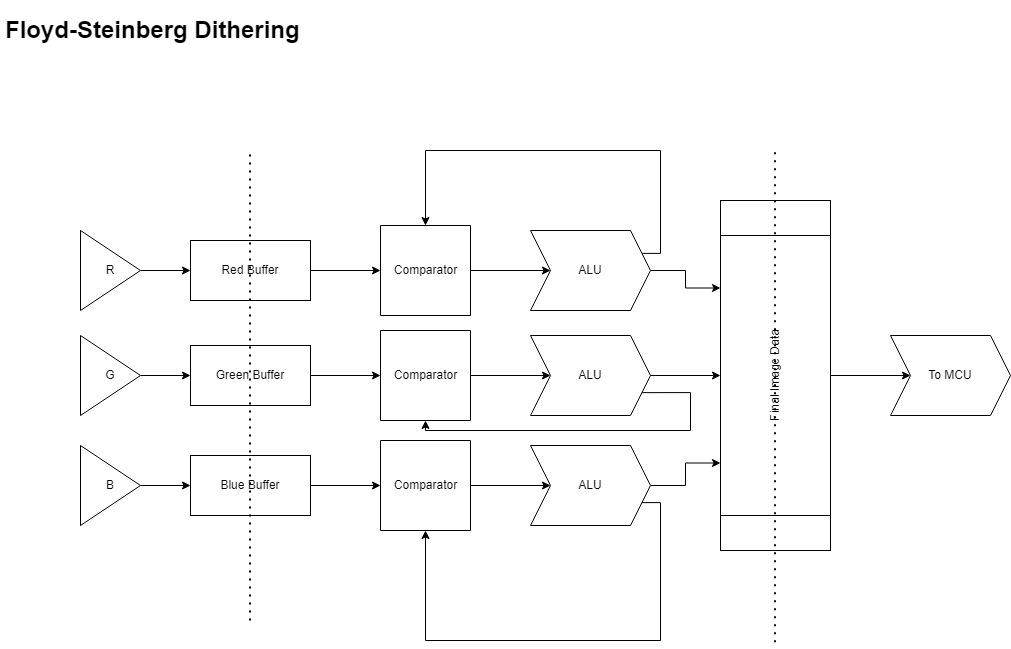

The diagram above was exported from draw.io. Its source (the exported page's mxGraphModel, read from the mxfile embedded in the PNG):
<mxGraphModel dx="1050" dy="1653" grid="1" gridSize="10" guides="1" tooltips="1" connect="1" arrows="1" fold="1" page="1" pageScale="1" pageWidth="850" pageHeight="1100" math="0" shadow="0">
  <root>
    <mxCell id="0" />
    <mxCell id="1" parent="0" />
    <mxCell id="RPvP9oJDMimQl4wZ2Ckf-16" value="" style="edgeStyle=orthogonalEdgeStyle;rounded=0;orthogonalLoop=1;jettySize=auto;html=1;" parent="1" source="RPvP9oJDMimQl4wZ2Ckf-1" target="RPvP9oJDMimQl4wZ2Ckf-15" edge="1">
      <mxGeometry relative="1" as="geometry" />
    </mxCell>
    <mxCell id="RPvP9oJDMimQl4wZ2Ckf-1" value="R" style="triangle;whiteSpace=wrap;html=1;" parent="1" vertex="1">
      <mxGeometry x="80" y="100" width="60" height="80" as="geometry" />
    </mxCell>
    <mxCell id="RPvP9oJDMimQl4wZ2Ckf-5" value="" style="swimlane;startSize=0;" parent="1" vertex="1">
      <mxGeometry x="380" y="95" width="90" height="90" as="geometry" />
    </mxCell>
    <mxCell id="RPvP9oJDMimQl4wZ2Ckf-9" value="Comparator" style="text;html=1;align=center;verticalAlign=middle;resizable=0;points=[];autosize=1;strokeColor=none;fillColor=none;" parent="RPvP9oJDMimQl4wZ2Ckf-5" vertex="1">
      <mxGeometry y="30" width="90" height="30" as="geometry" />
    </mxCell>
    <mxCell id="RPvP9oJDMimQl4wZ2Ckf-12" value="" style="edgeStyle=orthogonalEdgeStyle;rounded=0;orthogonalLoop=1;jettySize=auto;html=1;entryX=0;entryY=0.5;entryDx=0;entryDy=0;" parent="1" source="RPvP9oJDMimQl4wZ2Ckf-9" target="CyOtv-yPDXmOrcRfvYqK-26" edge="1">
      <mxGeometry relative="1" as="geometry">
        <mxPoint x="530" y="140" as="targetPoint" />
      </mxGeometry>
    </mxCell>
    <mxCell id="RPvP9oJDMimQl4wZ2Ckf-17" value="" style="edgeStyle=orthogonalEdgeStyle;rounded=0;orthogonalLoop=1;jettySize=auto;html=1;" parent="1" source="RPvP9oJDMimQl4wZ2Ckf-15" target="RPvP9oJDMimQl4wZ2Ckf-9" edge="1">
      <mxGeometry relative="1" as="geometry" />
    </mxCell>
    <mxCell id="RPvP9oJDMimQl4wZ2Ckf-15" value="Red Buffer" style="whiteSpace=wrap;html=1;" parent="1" vertex="1">
      <mxGeometry x="190" y="110" width="120" height="60" as="geometry" />
    </mxCell>
    <mxCell id="RPvP9oJDMimQl4wZ2Ckf-20" value="&lt;h1&gt;Floyd-Steinberg Dithering&lt;/h1&gt;" style="text;html=1;strokeColor=none;fillColor=none;spacing=5;spacingTop=-20;whiteSpace=wrap;overflow=hidden;rounded=0;" parent="1" vertex="1">
      <mxGeometry y="-120" width="370" height="120" as="geometry" />
    </mxCell>
    <mxCell id="CyOtv-yPDXmOrcRfvYqK-5" value="" style="edgeStyle=orthogonalEdgeStyle;rounded=0;orthogonalLoop=1;jettySize=auto;html=1;" parent="1" source="CyOtv-yPDXmOrcRfvYqK-6" target="CyOtv-yPDXmOrcRfvYqK-12" edge="1">
      <mxGeometry relative="1" as="geometry" />
    </mxCell>
    <mxCell id="CyOtv-yPDXmOrcRfvYqK-6" value="G" style="triangle;whiteSpace=wrap;html=1;" parent="1" vertex="1">
      <mxGeometry x="80" y="205" width="60" height="80" as="geometry" />
    </mxCell>
    <mxCell id="CyOtv-yPDXmOrcRfvYqK-7" value="" style="swimlane;startSize=0;" parent="1" vertex="1">
      <mxGeometry x="380" y="200" width="90" height="90" as="geometry" />
    </mxCell>
    <mxCell id="CyOtv-yPDXmOrcRfvYqK-8" value="Comparator" style="text;html=1;align=center;verticalAlign=middle;resizable=0;points=[];autosize=1;strokeColor=none;fillColor=none;" parent="CyOtv-yPDXmOrcRfvYqK-7" vertex="1">
      <mxGeometry y="30" width="90" height="30" as="geometry" />
    </mxCell>
    <mxCell id="CyOtv-yPDXmOrcRfvYqK-10" value="" style="edgeStyle=orthogonalEdgeStyle;rounded=0;orthogonalLoop=1;jettySize=auto;html=1;entryX=0;entryY=0.5;entryDx=0;entryDy=0;" parent="1" source="CyOtv-yPDXmOrcRfvYqK-8" target="CyOtv-yPDXmOrcRfvYqK-25" edge="1">
      <mxGeometry relative="1" as="geometry">
        <mxPoint x="510" y="250" as="targetPoint" />
      </mxGeometry>
    </mxCell>
    <mxCell id="CyOtv-yPDXmOrcRfvYqK-11" value="" style="edgeStyle=orthogonalEdgeStyle;rounded=0;orthogonalLoop=1;jettySize=auto;html=1;" parent="1" source="CyOtv-yPDXmOrcRfvYqK-12" target="CyOtv-yPDXmOrcRfvYqK-8" edge="1">
      <mxGeometry relative="1" as="geometry" />
    </mxCell>
    <mxCell id="CyOtv-yPDXmOrcRfvYqK-12" value="Green Buffer" style="whiteSpace=wrap;html=1;" parent="1" vertex="1">
      <mxGeometry x="190" y="215" width="120" height="60" as="geometry" />
    </mxCell>
    <mxCell id="CyOtv-yPDXmOrcRfvYqK-13" value="" style="edgeStyle=orthogonalEdgeStyle;rounded=0;orthogonalLoop=1;jettySize=auto;html=1;" parent="1" source="CyOtv-yPDXmOrcRfvYqK-14" target="CyOtv-yPDXmOrcRfvYqK-20" edge="1">
      <mxGeometry relative="1" as="geometry" />
    </mxCell>
    <mxCell id="CyOtv-yPDXmOrcRfvYqK-14" value="B" style="triangle;whiteSpace=wrap;html=1;" parent="1" vertex="1">
      <mxGeometry x="80" y="315" width="60" height="80" as="geometry" />
    </mxCell>
    <mxCell id="CyOtv-yPDXmOrcRfvYqK-15" value="" style="swimlane;startSize=0;" parent="1" vertex="1">
      <mxGeometry x="380" y="310" width="90" height="90" as="geometry" />
    </mxCell>
    <mxCell id="CyOtv-yPDXmOrcRfvYqK-16" value="Comparator" style="text;html=1;align=center;verticalAlign=middle;resizable=0;points=[];autosize=1;strokeColor=none;fillColor=none;" parent="CyOtv-yPDXmOrcRfvYqK-15" vertex="1">
      <mxGeometry y="30" width="90" height="30" as="geometry" />
    </mxCell>
    <mxCell id="CyOtv-yPDXmOrcRfvYqK-18" value="" style="edgeStyle=orthogonalEdgeStyle;rounded=0;orthogonalLoop=1;jettySize=auto;html=1;entryX=0;entryY=0.5;entryDx=0;entryDy=0;" parent="1" source="CyOtv-yPDXmOrcRfvYqK-16" target="CyOtv-yPDXmOrcRfvYqK-24" edge="1">
      <mxGeometry relative="1" as="geometry">
        <mxPoint x="545" y="355" as="targetPoint" />
      </mxGeometry>
    </mxCell>
    <mxCell id="CyOtv-yPDXmOrcRfvYqK-19" value="" style="edgeStyle=orthogonalEdgeStyle;rounded=0;orthogonalLoop=1;jettySize=auto;html=1;" parent="1" source="CyOtv-yPDXmOrcRfvYqK-20" target="CyOtv-yPDXmOrcRfvYqK-16" edge="1">
      <mxGeometry relative="1" as="geometry" />
    </mxCell>
    <mxCell id="CyOtv-yPDXmOrcRfvYqK-20" value="Blue Buffer" style="whiteSpace=wrap;html=1;" parent="1" vertex="1">
      <mxGeometry x="190" y="325" width="120" height="60" as="geometry" />
    </mxCell>
    <mxCell id="CyOtv-yPDXmOrcRfvYqK-23" style="edgeStyle=orthogonalEdgeStyle;rounded=0;orthogonalLoop=1;jettySize=auto;html=1;exitX=0.5;exitY=1;exitDx=0;exitDy=0;entryX=0;entryY=0.5;entryDx=0;entryDy=0;" parent="1" source="CyOtv-yPDXmOrcRfvYqK-21" target="CyOtv-yPDXmOrcRfvYqK-22" edge="1">
      <mxGeometry relative="1" as="geometry" />
    </mxCell>
    <mxCell id="CyOtv-yPDXmOrcRfvYqK-21" value="Final Image Data" style="shape=process;whiteSpace=wrap;html=1;backgroundOutline=1;rotation=-90;" parent="1" vertex="1">
      <mxGeometry x="600" y="190" width="350" height="110" as="geometry" />
    </mxCell>
    <mxCell id="CyOtv-yPDXmOrcRfvYqK-22" value="To MCU" style="shape=step;perimeter=stepPerimeter;whiteSpace=wrap;html=1;fixedSize=1;" parent="1" vertex="1">
      <mxGeometry x="890" y="205" width="120" height="80" as="geometry" />
    </mxCell>
    <mxCell id="CyOtv-yPDXmOrcRfvYqK-32" style="edgeStyle=orthogonalEdgeStyle;rounded=0;orthogonalLoop=1;jettySize=auto;html=1;exitX=1;exitY=0.5;exitDx=0;exitDy=0;entryX=0.25;entryY=0;entryDx=0;entryDy=0;" parent="1" source="CyOtv-yPDXmOrcRfvYqK-24" target="CyOtv-yPDXmOrcRfvYqK-21" edge="1">
      <mxGeometry relative="1" as="geometry" />
    </mxCell>
    <mxCell id="CyOtv-yPDXmOrcRfvYqK-33" style="edgeStyle=orthogonalEdgeStyle;rounded=0;orthogonalLoop=1;jettySize=auto;html=1;exitX=1;exitY=0.75;exitDx=0;exitDy=0;entryX=0.5;entryY=1;entryDx=0;entryDy=0;" parent="1" source="CyOtv-yPDXmOrcRfvYqK-24" target="CyOtv-yPDXmOrcRfvYqK-15" edge="1">
      <mxGeometry relative="1" as="geometry">
        <mxPoint x="670" y="480" as="targetPoint" />
        <Array as="points">
          <mxPoint x="660" y="372" />
          <mxPoint x="660" y="510" />
          <mxPoint x="425" y="510" />
        </Array>
      </mxGeometry>
    </mxCell>
    <mxCell id="CyOtv-yPDXmOrcRfvYqK-24" value="ALU" style="shape=step;perimeter=stepPerimeter;whiteSpace=wrap;html=1;fixedSize=1;" parent="1" vertex="1">
      <mxGeometry x="530" y="315" width="120" height="80" as="geometry" />
    </mxCell>
    <mxCell id="CyOtv-yPDXmOrcRfvYqK-31" style="edgeStyle=orthogonalEdgeStyle;rounded=0;orthogonalLoop=1;jettySize=auto;html=1;exitX=1;exitY=0.5;exitDx=0;exitDy=0;" parent="1" source="CyOtv-yPDXmOrcRfvYqK-25" target="CyOtv-yPDXmOrcRfvYqK-21" edge="1">
      <mxGeometry relative="1" as="geometry" />
    </mxCell>
    <mxCell id="CyOtv-yPDXmOrcRfvYqK-35" style="edgeStyle=orthogonalEdgeStyle;rounded=0;orthogonalLoop=1;jettySize=auto;html=1;exitX=1;exitY=0.75;exitDx=0;exitDy=0;entryX=0.5;entryY=1;entryDx=0;entryDy=0;" parent="1" source="CyOtv-yPDXmOrcRfvYqK-25" target="CyOtv-yPDXmOrcRfvYqK-7" edge="1">
      <mxGeometry relative="1" as="geometry">
        <Array as="points">
          <mxPoint x="690" y="262" />
          <mxPoint x="690" y="300" />
          <mxPoint x="425" y="300" />
        </Array>
      </mxGeometry>
    </mxCell>
    <mxCell id="CyOtv-yPDXmOrcRfvYqK-25" value="ALU" style="shape=step;perimeter=stepPerimeter;whiteSpace=wrap;html=1;fixedSize=1;" parent="1" vertex="1">
      <mxGeometry x="530" y="205" width="120" height="80" as="geometry" />
    </mxCell>
    <mxCell id="CyOtv-yPDXmOrcRfvYqK-29" style="edgeStyle=orthogonalEdgeStyle;rounded=0;orthogonalLoop=1;jettySize=auto;html=1;exitX=1;exitY=0.5;exitDx=0;exitDy=0;entryX=0.75;entryY=0;entryDx=0;entryDy=0;" parent="1" source="CyOtv-yPDXmOrcRfvYqK-26" target="CyOtv-yPDXmOrcRfvYqK-21" edge="1">
      <mxGeometry relative="1" as="geometry" />
    </mxCell>
    <mxCell id="CyOtv-yPDXmOrcRfvYqK-34" style="edgeStyle=orthogonalEdgeStyle;rounded=0;orthogonalLoop=1;jettySize=auto;html=1;exitX=1;exitY=0.25;exitDx=0;exitDy=0;entryX=0.5;entryY=0;entryDx=0;entryDy=0;" parent="1" source="CyOtv-yPDXmOrcRfvYqK-26" target="RPvP9oJDMimQl4wZ2Ckf-5" edge="1">
      <mxGeometry relative="1" as="geometry">
        <Array as="points">
          <mxPoint x="660" y="123" />
          <mxPoint x="660" y="20" />
          <mxPoint x="425" y="20" />
        </Array>
      </mxGeometry>
    </mxCell>
    <mxCell id="CyOtv-yPDXmOrcRfvYqK-26" value="ALU" style="shape=step;perimeter=stepPerimeter;whiteSpace=wrap;html=1;fixedSize=1;" parent="1" vertex="1">
      <mxGeometry x="530" y="100" width="120" height="80" as="geometry" />
    </mxCell>
    <mxCell id="CyOtv-yPDXmOrcRfvYqK-36" value="" style="endArrow=none;dashed=1;html=1;dashPattern=1 3;strokeWidth=2;rounded=0;" parent="1" edge="1">
      <mxGeometry width="50" height="50" relative="1" as="geometry">
        <mxPoint x="249.5" y="490" as="sourcePoint" />
        <mxPoint x="249.5" y="20" as="targetPoint" />
      </mxGeometry>
    </mxCell>
    <mxCell id="CyOtv-yPDXmOrcRfvYqK-37" value="" style="endArrow=none;dashed=1;html=1;dashPattern=1 3;strokeWidth=2;rounded=0;" parent="1" edge="1">
      <mxGeometry width="50" height="50" relative="1" as="geometry">
        <mxPoint x="774.5" y="511.71" as="sourcePoint" />
        <mxPoint x="774.5" y="19.998717830882352" as="targetPoint" />
      </mxGeometry>
    </mxCell>
  </root>
</mxGraphModel>